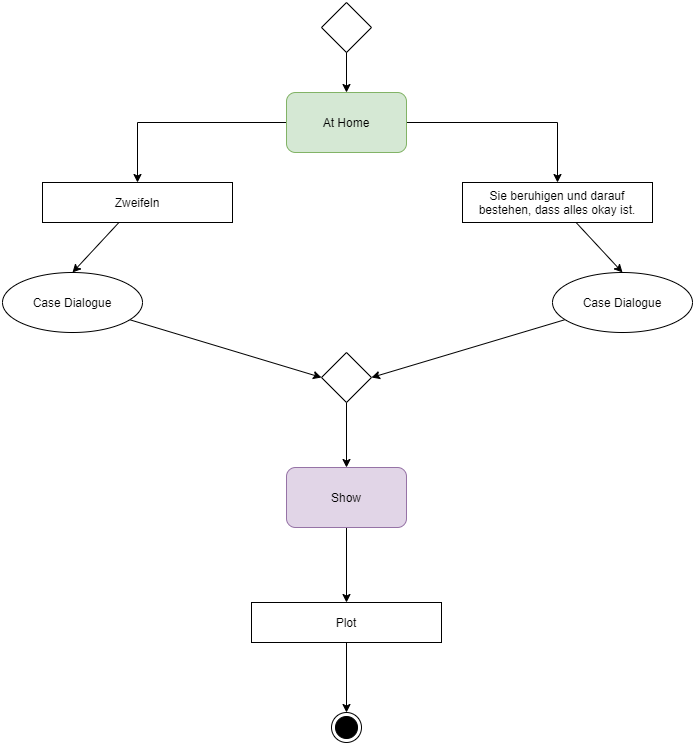

The diagram above was exported from draw.io. Its source (the exported page's mxGraphModel, read from the mxfile embedded in the PNG):
<mxGraphModel dx="1422" dy="822" grid="1" gridSize="10" guides="1" tooltips="1" connect="1" arrows="1" fold="1" page="1" pageScale="1" pageWidth="827" pageHeight="1169" math="0" shadow="0">
  <root>
    <mxCell id="9ufpiXwdWdluIbPoFeQj-0" />
    <mxCell id="9ufpiXwdWdluIbPoFeQj-1" parent="9ufpiXwdWdluIbPoFeQj-0" />
    <mxCell id="qnRA8_36lS4RLhNx7CGP-0" style="edgeStyle=orthogonalEdgeStyle;rounded=0;orthogonalLoop=1;jettySize=auto;html=1;entryX=0.5;entryY=0;entryDx=0;entryDy=0;" parent="9ufpiXwdWdluIbPoFeQj-1" source="qnRA8_36lS4RLhNx7CGP-3" target="qnRA8_36lS4RLhNx7CGP-5" edge="1">
      <mxGeometry relative="1" as="geometry" />
    </mxCell>
    <mxCell id="qnRA8_36lS4RLhNx7CGP-2" style="edgeStyle=orthogonalEdgeStyle;rounded=0;orthogonalLoop=1;jettySize=auto;html=1;entryX=0.5;entryY=0;entryDx=0;entryDy=0;" parent="9ufpiXwdWdluIbPoFeQj-1" source="qnRA8_36lS4RLhNx7CGP-3" target="qnRA8_36lS4RLhNx7CGP-10" edge="1">
      <mxGeometry relative="1" as="geometry" />
    </mxCell>
    <mxCell id="qnRA8_36lS4RLhNx7CGP-3" value="At Home" style="rounded=1;whiteSpace=wrap;html=1;fillColor=#d5e8d4;strokeColor=#82b366;" parent="9ufpiXwdWdluIbPoFeQj-1" vertex="1">
      <mxGeometry x="354" y="100" width="120" height="60" as="geometry" />
    </mxCell>
    <mxCell id="qnRA8_36lS4RLhNx7CGP-4" style="edgeStyle=none;rounded=0;orthogonalLoop=1;jettySize=auto;html=1;entryX=0.5;entryY=0;entryDx=0;entryDy=0;" parent="9ufpiXwdWdluIbPoFeQj-1" source="qnRA8_36lS4RLhNx7CGP-5" target="qnRA8_36lS4RLhNx7CGP-20" edge="1">
      <mxGeometry relative="1" as="geometry" />
    </mxCell>
    <mxCell id="qnRA8_36lS4RLhNx7CGP-5" value="Sie beruhigen und darauf bestehen, dass alles okay ist." style="rounded=0;whiteSpace=wrap;html=1;" parent="9ufpiXwdWdluIbPoFeQj-1" vertex="1">
      <mxGeometry x="530" y="190" width="190" height="40" as="geometry" />
    </mxCell>
    <mxCell id="qnRA8_36lS4RLhNx7CGP-6" style="edgeStyle=orthogonalEdgeStyle;rounded=0;orthogonalLoop=1;jettySize=auto;html=1;" parent="9ufpiXwdWdluIbPoFeQj-1" target="qnRA8_36lS4RLhNx7CGP-3" edge="1">
      <mxGeometry relative="1" as="geometry">
        <mxPoint x="414" y="50" as="sourcePoint" />
      </mxGeometry>
    </mxCell>
    <mxCell id="qnRA8_36lS4RLhNx7CGP-9" style="rounded=0;orthogonalLoop=1;jettySize=auto;html=1;entryX=0.5;entryY=0;entryDx=0;entryDy=0;" parent="9ufpiXwdWdluIbPoFeQj-1" source="qnRA8_36lS4RLhNx7CGP-10" target="qnRA8_36lS4RLhNx7CGP-18" edge="1">
      <mxGeometry relative="1" as="geometry" />
    </mxCell>
    <mxCell id="qnRA8_36lS4RLhNx7CGP-10" value="Zweifeln" style="rounded=0;whiteSpace=wrap;html=1;" parent="9ufpiXwdWdluIbPoFeQj-1" vertex="1">
      <mxGeometry x="110" y="190" width="190" height="40" as="geometry" />
    </mxCell>
    <mxCell id="chHvY6TOYSsHgFRDcvB8-0" value="" style="edgeStyle=orthogonalEdgeStyle;rounded=0;orthogonalLoop=1;jettySize=auto;html=1;" edge="1" parent="9ufpiXwdWdluIbPoFeQj-1" source="qnRA8_36lS4RLhNx7CGP-14" target="Fi-Govc4DZDCpnLBADlE-5">
      <mxGeometry relative="1" as="geometry" />
    </mxCell>
    <mxCell id="qnRA8_36lS4RLhNx7CGP-14" value="" style="rhombus;whiteSpace=wrap;html=1;" parent="9ufpiXwdWdluIbPoFeQj-1" vertex="1">
      <mxGeometry x="389" y="360" width="50" height="50" as="geometry" />
    </mxCell>
    <mxCell id="qnRA8_36lS4RLhNx7CGP-17" style="edgeStyle=none;rounded=0;orthogonalLoop=1;jettySize=auto;html=1;entryX=0;entryY=0.5;entryDx=0;entryDy=0;" parent="9ufpiXwdWdluIbPoFeQj-1" source="qnRA8_36lS4RLhNx7CGP-18" target="qnRA8_36lS4RLhNx7CGP-14" edge="1">
      <mxGeometry relative="1" as="geometry" />
    </mxCell>
    <mxCell id="qnRA8_36lS4RLhNx7CGP-18" value="Case Dialogue" style="ellipse;whiteSpace=wrap;html=1;" parent="9ufpiXwdWdluIbPoFeQj-1" vertex="1">
      <mxGeometry x="70" y="280" width="140" height="60" as="geometry" />
    </mxCell>
    <mxCell id="qnRA8_36lS4RLhNx7CGP-19" style="edgeStyle=none;rounded=0;orthogonalLoop=1;jettySize=auto;html=1;entryX=1;entryY=0.5;entryDx=0;entryDy=0;" parent="9ufpiXwdWdluIbPoFeQj-1" source="qnRA8_36lS4RLhNx7CGP-20" target="qnRA8_36lS4RLhNx7CGP-14" edge="1">
      <mxGeometry relative="1" as="geometry" />
    </mxCell>
    <mxCell id="qnRA8_36lS4RLhNx7CGP-20" value="Case Dialogue" style="ellipse;whiteSpace=wrap;html=1;" parent="9ufpiXwdWdluIbPoFeQj-1" vertex="1">
      <mxGeometry x="620" y="280" width="140" height="60" as="geometry" />
    </mxCell>
    <mxCell id="f8B1YqWYD6T_a49q9bVy-0" value="" style="rhombus;whiteSpace=wrap;html=1;" parent="9ufpiXwdWdluIbPoFeQj-1" vertex="1">
      <mxGeometry x="389" y="10" width="50" height="50" as="geometry" />
    </mxCell>
    <mxCell id="Fi-Govc4DZDCpnLBADlE-10" style="edgeStyle=orthogonalEdgeStyle;rounded=0;orthogonalLoop=1;jettySize=auto;html=1;entryX=0.5;entryY=0;entryDx=0;entryDy=0;" parent="9ufpiXwdWdluIbPoFeQj-1" source="Fi-Govc4DZDCpnLBADlE-5" target="Fi-Govc4DZDCpnLBADlE-8" edge="1">
      <mxGeometry relative="1" as="geometry" />
    </mxCell>
    <mxCell id="Fi-Govc4DZDCpnLBADlE-5" value="Show" style="rounded=1;whiteSpace=wrap;html=1;fillColor=#e1d5e7;strokeColor=#9673a6;" parent="9ufpiXwdWdluIbPoFeQj-1" vertex="1">
      <mxGeometry x="354" y="475" width="120" height="60" as="geometry" />
    </mxCell>
    <mxCell id="517vH_unDPOyPVzOIMoB-2" style="edgeStyle=orthogonalEdgeStyle;rounded=0;orthogonalLoop=1;jettySize=auto;html=1;entryX=0.5;entryY=0;entryDx=0;entryDy=0;" edge="1" parent="9ufpiXwdWdluIbPoFeQj-1" source="Fi-Govc4DZDCpnLBADlE-8" target="517vH_unDPOyPVzOIMoB-1">
      <mxGeometry relative="1" as="geometry" />
    </mxCell>
    <mxCell id="Fi-Govc4DZDCpnLBADlE-8" value="Plot" style="rounded=0;whiteSpace=wrap;html=1;" parent="9ufpiXwdWdluIbPoFeQj-1" vertex="1">
      <mxGeometry x="319" y="610" width="190" height="40" as="geometry" />
    </mxCell>
    <mxCell id="517vH_unDPOyPVzOIMoB-1" value="" style="ellipse;html=1;shape=endState;fillColor=#000000;strokeColor=#000000;" vertex="1" parent="9ufpiXwdWdluIbPoFeQj-1">
      <mxGeometry x="399" y="720" width="30" height="30" as="geometry" />
    </mxCell>
  </root>
</mxGraphModel>